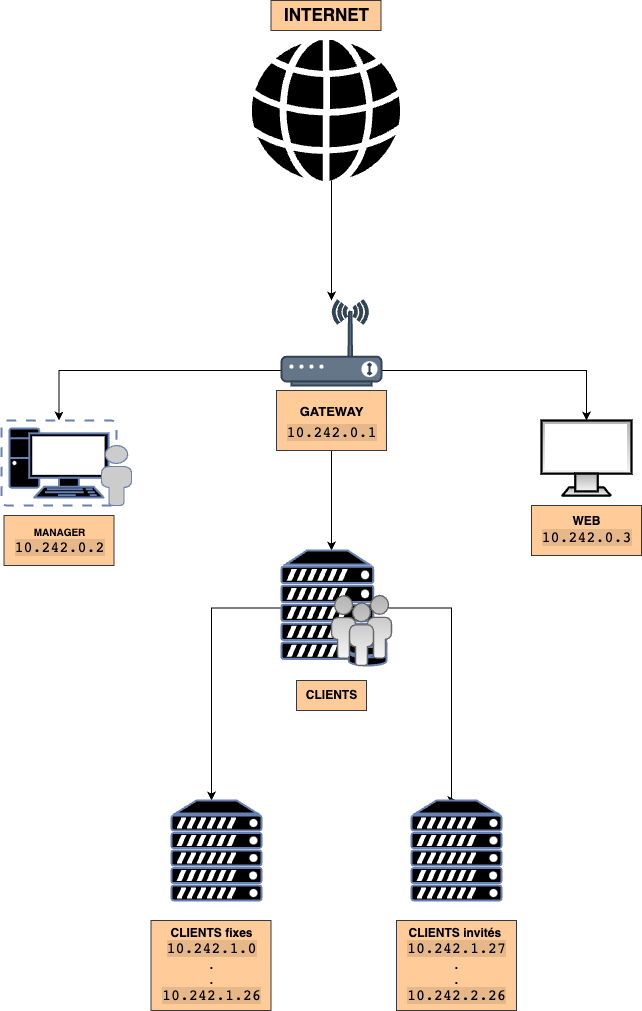

The diagram above was exported from draw.io. Its source (the exported page's mxGraphModel, read from the mxfile embedded in the PNG):
<mxGraphModel dx="1183" dy="768" grid="1" gridSize="10" guides="1" tooltips="1" connect="1" arrows="1" fold="1" page="1" pageScale="1" pageWidth="827" pageHeight="1169" math="0" shadow="0">
  <root>
    <mxCell id="0" />
    <mxCell id="1" parent="0" />
    <mxCell id="562o-6MsSPMkpSC8dnFO-181" style="edgeStyle=orthogonalEdgeStyle;rounded=0;orthogonalLoop=1;jettySize=auto;html=1;entryX=0.5;entryY=0;entryDx=0;entryDy=0;entryPerimeter=0;" edge="1" parent="1" source="562o-6MsSPMkpSC8dnFO-164" target="562o-6MsSPMkpSC8dnFO-165">
      <mxGeometry relative="1" as="geometry">
        <Array as="points">
          <mxPoint x="128" y="390" />
        </Array>
      </mxGeometry>
    </mxCell>
    <mxCell id="562o-6MsSPMkpSC8dnFO-182" style="edgeStyle=orthogonalEdgeStyle;rounded=0;orthogonalLoop=1;jettySize=auto;html=1;" edge="1" parent="1" source="562o-6MsSPMkpSC8dnFO-164" target="562o-6MsSPMkpSC8dnFO-166">
      <mxGeometry relative="1" as="geometry">
        <Array as="points">
          <mxPoint x="655" y="390" />
        </Array>
      </mxGeometry>
    </mxCell>
    <mxCell id="562o-6MsSPMkpSC8dnFO-184" style="edgeStyle=orthogonalEdgeStyle;rounded=0;orthogonalLoop=1;jettySize=auto;html=1;" edge="1" parent="1" target="562o-6MsSPMkpSC8dnFO-167">
      <mxGeometry relative="1" as="geometry">
        <mxPoint x="400" y="450" as="sourcePoint" />
        <Array as="points">
          <mxPoint x="400" y="530" />
          <mxPoint x="400" y="530" />
        </Array>
      </mxGeometry>
    </mxCell>
    <mxCell id="562o-6MsSPMkpSC8dnFO-164" value="" style="fontColor=#ffffff;verticalAlign=top;verticalLabelPosition=bottom;labelPosition=center;align=center;html=1;outlineConnect=0;fillColor=#647687;strokeColor=#314354;gradientDirection=north;strokeWidth=2;shape=mxgraph.networks.wireless_modem;" vertex="1" parent="1">
      <mxGeometry x="350" y="320" width="100" height="85" as="geometry" />
    </mxCell>
    <mxCell id="562o-6MsSPMkpSC8dnFO-165" value="" style="fontColor=#0066CC;verticalAlign=top;verticalLabelPosition=bottom;labelPosition=center;align=center;html=1;outlineConnect=0;fillColor=#000000;strokeColor=#6881B3;gradientColor=none;gradientDirection=north;strokeWidth=2;shape=mxgraph.networks.virtual_pc;" vertex="1" parent="1">
      <mxGeometry x="70" y="440" width="115" height="85" as="geometry" />
    </mxCell>
    <mxCell id="562o-6MsSPMkpSC8dnFO-166" value="" style="verticalAlign=top;verticalLabelPosition=bottom;labelPosition=center;align=center;html=1;outlineConnect=0;fillColor=#f5f5f5;strokeColor=#000000;gradientColor=#b3b3b3;gradientDirection=north;strokeWidth=2;shape=mxgraph.networks.monitor;" vertex="1" parent="1">
      <mxGeometry x="610" y="440" width="90" height="75" as="geometry" />
    </mxCell>
    <mxCell id="562o-6MsSPMkpSC8dnFO-185" style="edgeStyle=orthogonalEdgeStyle;rounded=0;orthogonalLoop=1;jettySize=auto;html=1;" edge="1" parent="1" source="562o-6MsSPMkpSC8dnFO-167" target="562o-6MsSPMkpSC8dnFO-169">
      <mxGeometry relative="1" as="geometry">
        <Array as="points">
          <mxPoint x="280" y="628" />
        </Array>
      </mxGeometry>
    </mxCell>
    <mxCell id="562o-6MsSPMkpSC8dnFO-187" style="edgeStyle=orthogonalEdgeStyle;rounded=0;orthogonalLoop=1;jettySize=auto;html=1;entryX=0.5;entryY=0;entryDx=0;entryDy=0;entryPerimeter=0;" edge="1" parent="1" source="562o-6MsSPMkpSC8dnFO-167" target="562o-6MsSPMkpSC8dnFO-168">
      <mxGeometry relative="1" as="geometry">
        <mxPoint x="520" y="810" as="targetPoint" />
        <Array as="points">
          <mxPoint x="520" y="628" />
          <mxPoint x="520" y="820" />
        </Array>
      </mxGeometry>
    </mxCell>
    <mxCell id="562o-6MsSPMkpSC8dnFO-167" value="" style="fontColor=#0066CC;verticalAlign=top;verticalLabelPosition=bottom;labelPosition=center;align=center;html=1;outlineConnect=0;fillColor=#000000;strokeColor=#6881B3;gradientColor=none;gradientDirection=north;strokeWidth=2;shape=mxgraph.networks.server_storage;" vertex="1" parent="1">
      <mxGeometry x="350" y="570" width="105" height="115" as="geometry" />
    </mxCell>
    <mxCell id="562o-6MsSPMkpSC8dnFO-168" value="" style="fontColor=#0066CC;verticalAlign=top;verticalLabelPosition=bottom;labelPosition=center;align=center;html=1;outlineConnect=0;fillColor=#000000;strokeColor=#6881B3;gradientColor=none;gradientDirection=north;strokeWidth=2;shape=mxgraph.networks.server;" vertex="1" parent="1">
      <mxGeometry x="480" y="820" width="90" height="100" as="geometry" />
    </mxCell>
    <mxCell id="562o-6MsSPMkpSC8dnFO-169" value="" style="fontColor=#0066CC;verticalAlign=top;verticalLabelPosition=bottom;labelPosition=center;align=center;html=1;outlineConnect=0;fillColor=#000000;strokeColor=#6881B3;gradientColor=none;gradientDirection=north;strokeWidth=2;shape=mxgraph.networks.server;" vertex="1" parent="1">
      <mxGeometry x="240" y="820" width="90" height="100" as="geometry" />
    </mxCell>
    <mxCell id="562o-6MsSPMkpSC8dnFO-170" value="" style="verticalAlign=top;verticalLabelPosition=bottom;labelPosition=center;align=center;html=1;outlineConnect=0;fillColor=#f5f5f5;strokeColor=#666666;gradientColor=#b3b3b3;gradientDirection=north;strokeWidth=2;shape=mxgraph.networks.users;" vertex="1" parent="1">
      <mxGeometry x="400" y="615" width="60" height="70" as="geometry" />
    </mxCell>
    <mxCell id="562o-6MsSPMkpSC8dnFO-171" value="" style="fontColor=#0066CC;verticalAlign=top;verticalLabelPosition=bottom;labelPosition=center;align=center;html=1;outlineConnect=0;fillColor=#CCCCCC;strokeColor=#6881B3;gradientColor=none;gradientDirection=north;strokeWidth=2;shape=mxgraph.networks.user_male;" vertex="1" parent="1">
      <mxGeometry x="170" y="465" width="30" height="60" as="geometry" />
    </mxCell>
    <mxCell id="562o-6MsSPMkpSC8dnFO-188" style="edgeStyle=orthogonalEdgeStyle;rounded=0;orthogonalLoop=1;jettySize=auto;html=1;" edge="1" parent="1" source="562o-6MsSPMkpSC8dnFO-172" target="562o-6MsSPMkpSC8dnFO-164">
      <mxGeometry relative="1" as="geometry">
        <Array as="points">
          <mxPoint x="400" y="240" />
          <mxPoint x="400" y="240" />
        </Array>
      </mxGeometry>
    </mxCell>
    <mxCell id="562o-6MsSPMkpSC8dnFO-172" value="" style="sketch=0;pointerEvents=1;shadow=0;dashed=0;html=1;strokeColor=#000000;fillColor=#000000;labelPosition=center;verticalLabelPosition=bottom;verticalAlign=top;outlineConnect=0;align=center;shape=mxgraph.office.concepts.globe_internet;fontColor=#333333;" vertex="1" parent="1">
      <mxGeometry x="320" y="60" width="149" height="140" as="geometry" />
    </mxCell>
    <mxCell id="562o-6MsSPMkpSC8dnFO-190" value="&lt;b&gt;&lt;font style=&quot;font-size: 17px;&quot;&gt;INTERNET&lt;/font&gt;&lt;/b&gt;" style="text;html=1;align=center;verticalAlign=middle;resizable=0;points=[];autosize=1;strokeColor=#36393d;fillColor=#ffcc99;fontSize=13;" vertex="1" parent="1">
      <mxGeometry x="339.5" y="20" width="110" height="30" as="geometry" />
    </mxCell>
    <mxCell id="562o-6MsSPMkpSC8dnFO-193" value="&lt;font style=&quot;font-size: 13px;&quot;&gt;&lt;b&gt;GATEWAY&lt;br&gt;&lt;/b&gt;&lt;span style=&quot;font-family: monospace; font-size: 15px; text-align: left; background-color: rgba(0, 0, 0, 0.1);&quot;&gt;10.242.0.1&lt;/span&gt;&lt;b&gt;&lt;br&gt;&lt;/b&gt;&lt;/font&gt;" style="text;html=1;align=center;verticalAlign=middle;resizable=0;points=[];autosize=1;strokeColor=#36393d;fillColor=#ffcc99;fontSize=18;" vertex="1" parent="1">
      <mxGeometry x="345" y="410" width="110" height="60" as="geometry" />
    </mxCell>
    <mxCell id="562o-6MsSPMkpSC8dnFO-194" value="&lt;font size=&quot;1&quot;&gt;&lt;b&gt;MANAGER&lt;br&gt;&lt;/b&gt;&lt;/font&gt;&lt;span style=&quot;font-family: monospace; font-size: 15px; text-align: left; background-color: rgba(0, 0, 0, 0.1);&quot;&gt;10.242.0.2&lt;/span&gt;&lt;font size=&quot;1&quot;&gt;&lt;b&gt;&lt;br&gt;&lt;/b&gt;&lt;/font&gt;" style="text;html=1;align=center;verticalAlign=middle;resizable=0;points=[];autosize=1;strokeColor=#36393d;fillColor=#ffcc99;fontSize=13;" vertex="1" parent="1">
      <mxGeometry x="72.5" y="535" width="110" height="50" as="geometry" />
    </mxCell>
    <mxCell id="562o-6MsSPMkpSC8dnFO-195" value="&lt;b&gt;WEB&lt;br&gt;&lt;/b&gt;&lt;span style=&quot;font-family: monospace; font-size: 15px; text-align: left; background-color: rgba(0, 0, 0, 0.1);&quot;&gt;10.242.0.3&lt;/span&gt;&lt;b&gt;&lt;br&gt;&lt;/b&gt;" style="text;html=1;align=center;verticalAlign=middle;resizable=0;points=[];autosize=1;strokeColor=#36393d;fillColor=#ffcc99;fontSize=12;" vertex="1" parent="1">
      <mxGeometry x="600" y="525" width="110" height="50" as="geometry" />
    </mxCell>
    <mxCell id="562o-6MsSPMkpSC8dnFO-196" value="&lt;b&gt;CLIENTS&lt;/b&gt;" style="text;html=1;align=center;verticalAlign=middle;resizable=0;points=[];autosize=1;strokeColor=#36393d;fillColor=#ffcc99;fontSize=12;" vertex="1" parent="1">
      <mxGeometry x="365" y="700" width="70" height="30" as="geometry" />
    </mxCell>
    <mxCell id="562o-6MsSPMkpSC8dnFO-197" value="&lt;b&gt;CLIENTS fixes&lt;br&gt;&lt;/b&gt;&lt;span style=&quot;font-family: monospace; font-size: 15px; text-align: left; background-color: rgba(0, 0, 0, 0.1);&quot;&gt;10.242.1.0&lt;br&gt;&lt;/span&gt;&lt;b&gt;.&lt;br&gt;.&lt;br&gt;&lt;/b&gt;&lt;span style=&quot;font-family: monospace; font-size: 15px; text-align: left; background-color: rgba(0, 0, 0, 0.1);&quot;&gt;10.242.1.26&lt;/span&gt;&lt;b&gt;&lt;br&gt;&lt;/b&gt;" style="text;html=1;align=center;verticalAlign=middle;resizable=0;points=[];autosize=1;strokeColor=#36393d;fillColor=#ffcc99;fontSize=12;" vertex="1" parent="1">
      <mxGeometry x="219.5" y="940" width="120" height="90" as="geometry" />
    </mxCell>
    <mxCell id="562o-6MsSPMkpSC8dnFO-198" value="&lt;b&gt;CLIENTS invités&amp;nbsp;&lt;br&gt;&lt;/b&gt;&lt;span style=&quot;font-family: monospace; font-size: 15px; text-align: left; background-color: rgba(0, 0, 0, 0.1);&quot;&gt;10.242.1.27&lt;br&gt;&lt;/span&gt;&lt;b&gt;.&lt;br&gt;.&lt;br&gt;&lt;/b&gt;&lt;span style=&quot;font-family: monospace; font-size: 15px; text-align: left; background-color: rgba(0, 0, 0, 0.1);&quot;&gt;10.242.2.26&lt;/span&gt;&lt;b&gt;&lt;br&gt;&lt;/b&gt;" style="text;html=1;align=center;verticalAlign=middle;resizable=0;points=[];autosize=1;strokeColor=#36393d;fillColor=#ffcc99;fontSize=12;" vertex="1" parent="1">
      <mxGeometry x="465" y="940" width="120" height="90" as="geometry" />
    </mxCell>
  </root>
</mxGraphModel>